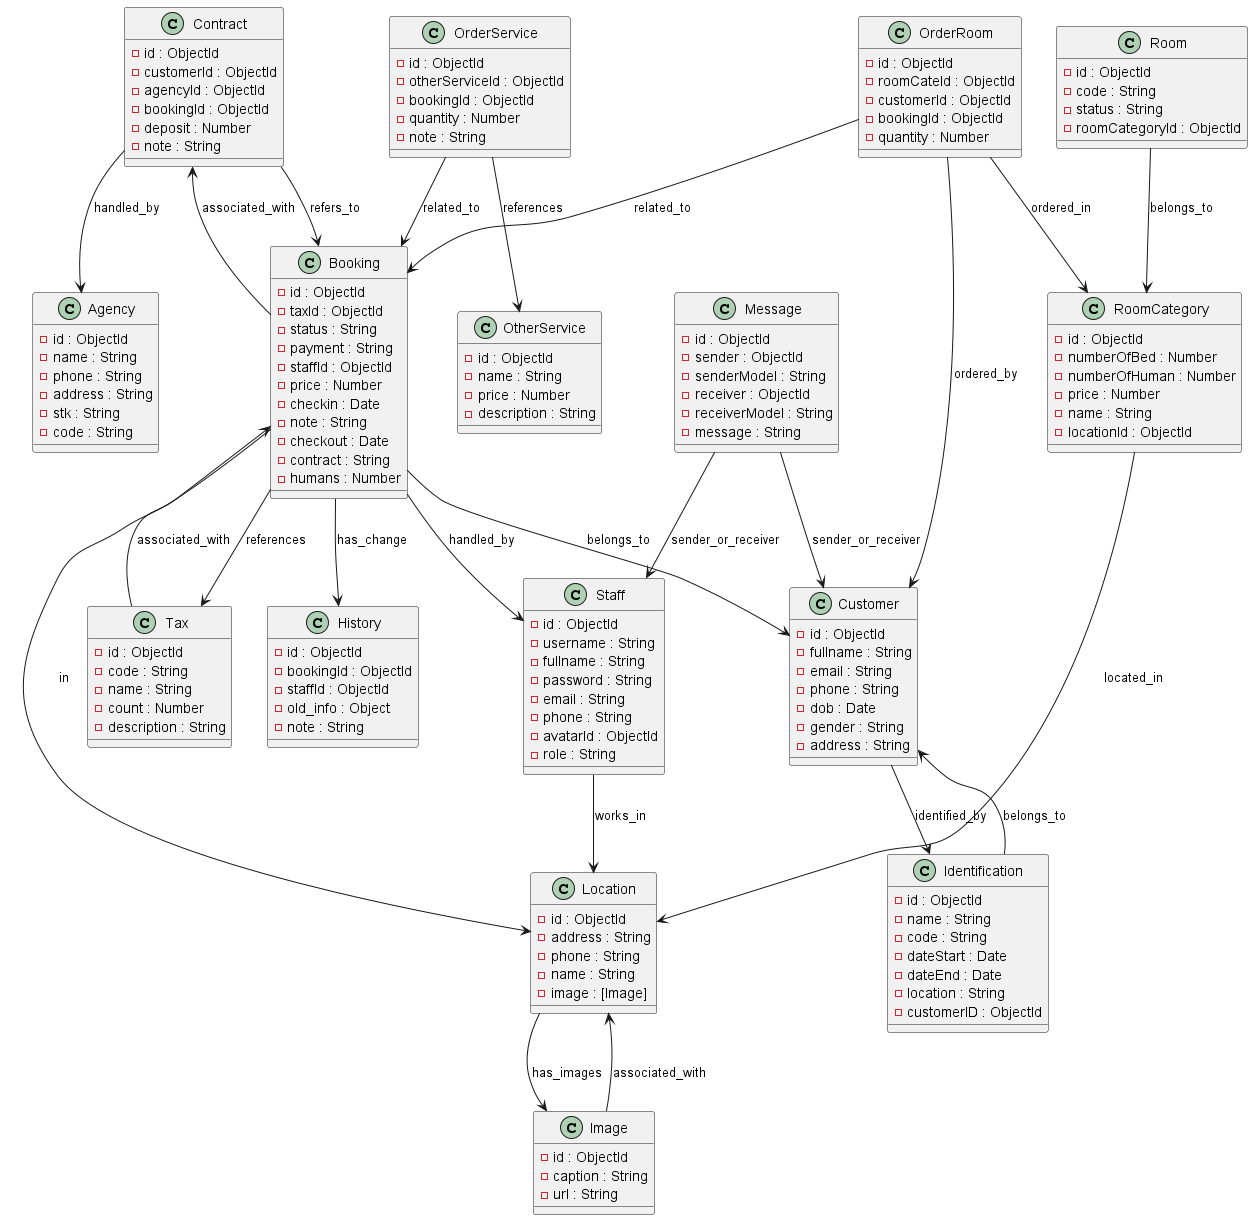

The diagram above was rendered by PlantUML. Its source (embedded in the PNG):
@startuml

class Agency {
    - id : ObjectId
    - name : String
    - phone : String
    - address : String
    - stk : String
    - code : String
}

class Booking {
    - id : ObjectId
    - taxId : ObjectId
    - status : String
    - payment : String
    - staffId : ObjectId
    - price : Number
    - checkin : Date
    - note : String
    - checkout : Date
    - contract : String
    - humans : Number
}

class Contract {
    - id : ObjectId
    - customerId : ObjectId
    - agencyId : ObjectId
    - bookingId : ObjectId
    - deposit : Number
    - note : String
}

class Customer {
    - id : ObjectId
    - fullname : String
    - email : String
    - phone : String
    - dob : Date
    - gender : String
    - address : String
}

class Identification {
    - id : ObjectId
    - name : String
    - code : String
    - dateStart : Date
    - dateEnd : Date
    - location : String
    - customerID : ObjectId
}

class Image {
    - id : ObjectId
    - caption : String
    - url : String
}

class Location {
    - id : ObjectId
    - address : String
    - phone : String
    - name : String
    - image : [Image]
}

class Message {
    - id : ObjectId
    - sender : ObjectId
    - senderModel : String
    - receiver : ObjectId
    - receiverModel : String
    - message : String
}

class OrderRoom {
    - id : ObjectId
    - roomCateId : ObjectId
    - customerId : ObjectId
    - bookingId : ObjectId
    - quantity : Number
}

class OrderService {
    - id : ObjectId
    - otherServiceId : ObjectId
    - bookingId : ObjectId
    - quantity : Number
    - note : String
}

class OtherService {
    - id : ObjectId
    - name : String
    - price : Number
    - description : String
}

class Room {
    - id : ObjectId
    - code : String
    - status : String
    - roomCategoryId : ObjectId
}

class RoomCategory {
    - id : ObjectId
    - numberOfBed : Number
    - numberOfHuman : Number
    - price : Number
    - name : String
    - locationId : ObjectId
}

class Staff {
    - id : ObjectId
    - username : String
    - fullname : String
    - password : String
    - email : String
    - phone : String
    - avatarId : ObjectId
    - role : String
}

class Tax {
    - id : ObjectId
    - code : String
    - name : String
    - count : Number
    - description : String
}

class History {
    - id : ObjectId
    - bookingId : ObjectId
    - staffId : ObjectId
    - old_info : Object
    - note : String
}

Booking --> Tax : references
Booking --> Staff : handled_by
Booking --> Contract : associated_with
Booking --> Customer : belongs_to
Booking --> Location : in
Booking --> History : has_change
Contract --> Agency : handled_by
Contract --> Booking : refers_to
Customer --> Identification : identified_by
Identification --> Customer : belongs_to
Image --> Location : associated_with
Location --> Image : has_images
Message --> Customer : sender_or_receiver
Message --> Staff : sender_or_receiver
OrderRoom --> RoomCategory : ordered_in
OrderRoom --> Customer : ordered_by
OrderRoom --> Booking : related_to
OrderService --> OtherService : references
OrderService --> Booking : related_to
Room --> RoomCategory : belongs_to
RoomCategory --> Location : located_in
Staff --> Location : works_in
Tax --> Booking : associated_with

@enduml